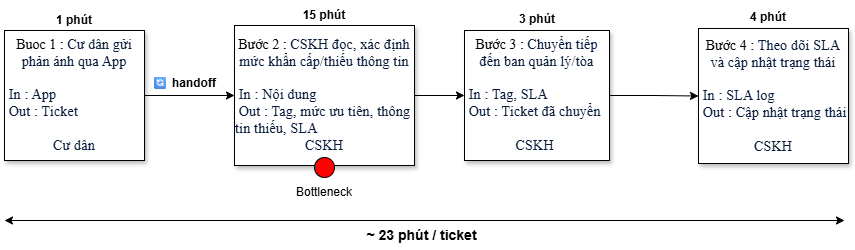

The diagram above was exported from draw.io. Its source (the exported page's mxGraphModel, read from the mxfile embedded in the PNG):
<mxGraphModel dx="1281" dy="562" grid="1" gridSize="10" guides="1" tooltips="1" connect="1" arrows="1" fold="1" page="1" pageScale="1" pageWidth="850" pageHeight="1100" math="0" shadow="0">
  <root>
    <mxCell id="0" />
    <mxCell id="1" parent="0" />
    <mxCell id="dLO3HsGfoglEHvXUvjfa-11" edge="1" parent="1" source="dLO3HsGfoglEHvXUvjfa-1" style="edgeStyle=orthogonalEdgeStyle;rounded=0;orthogonalLoop=1;jettySize=auto;html=1;exitX=1;exitY=0.5;exitDx=0;exitDy=0;entryX=0;entryY=0.5;entryDx=0;entryDy=0;" target="dLO3HsGfoglEHvXUvjfa-2">
      <mxGeometry relative="1" as="geometry" />
    </mxCell>
    <mxCell id="dLO3HsGfoglEHvXUvjfa-12" edge="1" parent="1" source="dLO3HsGfoglEHvXUvjfa-2" style="edgeStyle=orthogonalEdgeStyle;rounded=0;orthogonalLoop=1;jettySize=auto;html=1;exitX=1;exitY=0.5;exitDx=0;exitDy=0;" target="dLO3HsGfoglEHvXUvjfa-3">
      <mxGeometry relative="1" as="geometry" />
    </mxCell>
    <mxCell id="dLO3HsGfoglEHvXUvjfa-2" parent="1" style="rounded=0;whiteSpace=wrap;html=1;shadow=1;" value="&lt;font face=&quot;Times New Roman&quot; style=&quot;font-size: 14px;&quot;&gt;Bước 2 :&amp;nbsp;&lt;span style=&quot;color: rgb(8, 27, 58); letter-spacing: 0.2px; text-align: start; white-space: pre-wrap; background-color: rgb(255, 255, 255);&quot;&gt;CSKH đọc, xác định mức khẩn cấp/thiếu thông tin&lt;/span&gt;&lt;/font&gt;&lt;div&gt;&lt;div style=&quot;text-align: start;&quot;&gt;&lt;font color=&quot;#081b3a&quot; face=&quot;Times New Roman&quot;&gt;&lt;span style=&quot;font-size: 14px; letter-spacing: 0.2px; white-space-collapse: preserve;&quot;&gt;&lt;br&gt;&lt;/span&gt;&lt;/font&gt;&lt;/div&gt;&lt;div style=&quot;text-align: start;&quot;&gt;&lt;font color=&quot;#081b3a&quot; face=&quot;Times New Roman&quot;&gt;&lt;span style=&quot;font-size: 14px; letter-spacing: 0.2px; white-space-collapse: preserve;&quot;&gt; In : Nội dung&lt;/span&gt;&lt;/font&gt;&lt;/div&gt;&lt;div style=&quot;text-align: start;&quot;&gt;&lt;font color=&quot;#081b3a&quot; face=&quot;Times New Roman&quot;&gt;&lt;span style=&quot;font-size: 14px; letter-spacing: 0.2px; white-space-collapse: preserve;&quot;&gt; Out : Tag, mức ưu tiên, thông tin thiếu, SLA&lt;/span&gt;&lt;/font&gt;&lt;/div&gt;&lt;div&gt;&lt;font face=&quot;Times New Roman&quot; style=&quot;font-size: 14px;&quot;&gt;&lt;span style=&quot;color: rgb(8, 27, 58); letter-spacing: 0.2px; text-align: start; white-space: pre-wrap; background-color: rgb(255, 255, 255);&quot;&gt;CSKH&lt;/span&gt;&lt;/font&gt;&lt;/div&gt;&lt;/div&gt;" vertex="1">
      <mxGeometry height="140" width="180" x="270" y="85" as="geometry" />
    </mxCell>
    <mxCell id="dLO3HsGfoglEHvXUvjfa-13" edge="1" parent="1" source="dLO3HsGfoglEHvXUvjfa-3" style="edgeStyle=orthogonalEdgeStyle;rounded=0;orthogonalLoop=1;jettySize=auto;html=1;exitX=1;exitY=0.5;exitDx=0;exitDy=0;entryX=0;entryY=0.5;entryDx=0;entryDy=0;" target="dLO3HsGfoglEHvXUvjfa-5">
      <mxGeometry relative="1" as="geometry" />
    </mxCell>
    <mxCell id="dLO3HsGfoglEHvXUvjfa-3" parent="1" style="rounded=0;whiteSpace=wrap;html=1;shadow=1;" value="&lt;font face=&quot;Times New Roman&quot; style=&quot;font-size: 14px;&quot;&gt;Bước 3 :&amp;nbsp;&lt;span style=&quot;color: rgb(8, 27, 58); letter-spacing: 0.2px; text-align: start; white-space: pre-wrap; background-color: rgb(255, 255, 255);&quot;&gt;Chuyển tiếp đến ban quản lý/tòa&lt;/span&gt;&lt;/font&gt;&lt;div&gt;&lt;div style=&quot;text-align: start;&quot;&gt;&lt;font color=&quot;#081b3a&quot; face=&quot;Times New Roman&quot;&gt;&lt;span style=&quot;font-size: 14px; letter-spacing: 0.2px; white-space-collapse: preserve;&quot;&gt;&lt;br&gt;&lt;/span&gt;&lt;/font&gt;&lt;/div&gt;&lt;div style=&quot;text-align: start;&quot;&gt;&lt;font color=&quot;#081b3a&quot; face=&quot;Times New Roman&quot;&gt;&lt;span style=&quot;font-size: 14px; letter-spacing: 0.2px; white-space-collapse: preserve;&quot;&gt; In : Tag, SLA&lt;/span&gt;&lt;/font&gt;&lt;/div&gt;&lt;div style=&quot;text-align: start;&quot;&gt;&lt;font color=&quot;#081b3a&quot; face=&quot;Times New Roman&quot;&gt;&lt;span style=&quot;font-size: 14px; letter-spacing: 0.2px; white-space-collapse: preserve;&quot;&gt; Out : Ticket đã chuyển&lt;/span&gt;&lt;/font&gt;&lt;/div&gt;&lt;div&gt;&lt;font face=&quot;Times New Roman&quot; style=&quot;font-size: 14px;&quot;&gt;&lt;span style=&quot;color: rgb(8, 27, 58); letter-spacing: 0.2px; text-align: start; white-space: pre-wrap; background-color: rgb(255, 255, 255);&quot;&gt;&lt;br&gt;&lt;/span&gt;&lt;/font&gt;&lt;/div&gt;&lt;div&gt;&lt;font face=&quot;Times New Roman&quot; style=&quot;font-size: 14px;&quot;&gt;&lt;span style=&quot;color: rgb(8, 27, 58); letter-spacing: 0.2px; text-align: start; white-space: pre-wrap; background-color: rgb(255, 255, 255);&quot;&gt;CSKH &lt;/span&gt;&lt;/font&gt;&lt;/div&gt;&lt;/div&gt;" vertex="1">
      <mxGeometry height="130" width="145" x="500" y="90" as="geometry" />
    </mxCell>
    <mxCell id="dLO3HsGfoglEHvXUvjfa-5" parent="1" style="rounded=0;whiteSpace=wrap;html=1;shadow=1;" value="&lt;font face=&quot;Times New Roman&quot; style=&quot;&quot;&gt;&lt;font style=&quot;font-size: 14px;&quot;&gt;Bước 4 :&amp;nbsp;&lt;span style=&quot;color: rgb(8, 27, 58); font-style: normal; font-variant-ligatures: normal; font-variant-caps: normal; font-weight: 400; letter-spacing: 0.2px; orphans: 2; text-align: start; text-indent: 0px; text-transform: none; widows: 2; word-spacing: 0px; -webkit-text-stroke-width: 0px; white-space: pre-wrap; background-color: rgb(255, 255, 255); text-decoration-thickness: initial; text-decoration-style: initial; text-decoration-color: initial; float: none; display: inline !important;&quot;&gt;Theo dõi SLA và cập nhật trạng thái&lt;/span&gt;&lt;/font&gt;&lt;/font&gt;&lt;div&gt;&lt;div style=&quot;text-align: start;&quot;&gt;&lt;font face=&quot;Times New Roman&quot; color=&quot;#081b3a&quot; style=&quot;font-size: 14px; letter-spacing: 0.2px; white-space-collapse: preserve;&quot;&gt;&lt;br&gt;&lt;/font&gt;&lt;/div&gt;&lt;div style=&quot;text-align: start;&quot;&gt;&lt;font face=&quot;Times New Roman&quot; color=&quot;#081b3a&quot; style=&quot;font-size: 14px; letter-spacing: 0.2px; white-space-collapse: preserve;&quot;&gt; In : SLA log&lt;/font&gt;&lt;/div&gt;&lt;div style=&quot;text-align: start;&quot;&gt;&lt;font face=&quot;Times New Roman&quot; color=&quot;#081b3a&quot; style=&quot;font-size: 14px; letter-spacing: 0.2px; white-space-collapse: preserve;&quot;&gt; Out : Cập nhật trạng thái&lt;/font&gt;&lt;/div&gt;&lt;div&gt;&lt;font face=&quot;Times New Roman&quot; style=&quot;&quot;&gt;&lt;font style=&quot;font-size: 14px;&quot;&gt;&lt;span style=&quot;color: rgb(8, 27, 58); font-style: normal; font-variant-ligatures: normal; font-variant-caps: normal; font-weight: 400; letter-spacing: 0.2px; orphans: 2; text-align: start; text-indent: 0px; text-transform: none; widows: 2; word-spacing: 0px; -webkit-text-stroke-width: 0px; white-space: pre-wrap; background-color: rgb(255, 255, 255); text-decoration-thickness: initial; text-decoration-style: initial; text-decoration-color: initial; float: none; display: inline !important;&quot;&gt;&lt;br&gt;&lt;/span&gt;&lt;/font&gt;&lt;/font&gt;&lt;/div&gt;&lt;div&gt;&lt;font face=&quot;Times New Roman&quot; style=&quot;&quot;&gt;&lt;font style=&quot;font-size: 14px;&quot;&gt;&lt;span style=&quot;color: rgb(8, 27, 58); font-style: normal; font-variant-ligatures: normal; font-variant-caps: normal; font-weight: 400; letter-spacing: 0.2px; orphans: 2; text-align: start; text-indent: 0px; text-transform: none; widows: 2; word-spacing: 0px; -webkit-text-stroke-width: 0px; white-space: pre-wrap; background-color: rgb(255, 255, 255); text-decoration-thickness: initial; text-decoration-style: initial; text-decoration-color: initial; float: none; display: inline !important;&quot;&gt;CSKH&lt;/span&gt;&lt;/font&gt;&lt;/font&gt;&lt;/div&gt;&lt;/div&gt;" vertex="1">
      <mxGeometry height="135" width="150" x="734" y="88" as="geometry" />
    </mxCell>
    <mxCell id="dLO3HsGfoglEHvXUvjfa-6" parent="1" style="text;html=1;whiteSpace=wrap;strokeColor=none;fillColor=none;align=center;verticalAlign=middle;rounded=0;" value="&lt;b&gt;1 phút&lt;/b&gt;" vertex="1">
      <mxGeometry height="30" width="60" x="80" y="65" as="geometry" />
    </mxCell>
    <mxCell id="dLO3HsGfoglEHvXUvjfa-7" parent="1" style="text;html=1;whiteSpace=wrap;strokeColor=none;fillColor=none;align=center;verticalAlign=middle;rounded=0;" value="&lt;b&gt;15 phút&lt;/b&gt;" vertex="1">
      <mxGeometry height="30" width="60" x="330" y="60" as="geometry" />
    </mxCell>
    <mxCell id="dLO3HsGfoglEHvXUvjfa-9" parent="1" style="text;html=1;whiteSpace=wrap;strokeColor=none;fillColor=none;align=center;verticalAlign=middle;rounded=0;" value="&lt;b&gt;3 phút&lt;/b&gt;" vertex="1">
      <mxGeometry height="30" width="60" x="542.5" y="64" as="geometry" />
    </mxCell>
    <mxCell id="dLO3HsGfoglEHvXUvjfa-10" parent="1" style="text;html=1;whiteSpace=wrap;strokeColor=none;fillColor=none;align=center;verticalAlign=middle;rounded=0;" value="&lt;b&gt;4 phút&lt;/b&gt;" vertex="1">
      <mxGeometry height="30" width="60" x="774" y="62" as="geometry" />
    </mxCell>
    <mxCell id="dLO3HsGfoglEHvXUvjfa-14" parent="1" style="ellipse;whiteSpace=wrap;html=1;aspect=fixed;fillColor=#FF0202;" value="" vertex="1">
      <mxGeometry height="20" width="20" x="350" y="217" as="geometry" />
    </mxCell>
    <mxCell id="dLO3HsGfoglEHvXUvjfa-17" edge="1" parent="1" style="endArrow=classic;startArrow=classic;html=1;rounded=0;curved=1;" value="">
      <mxGeometry height="50" relative="1" width="50" as="geometry">
        <mxPoint x="40" y="280" as="sourcePoint" />
        <mxPoint x="880" y="280" as="targetPoint" />
      </mxGeometry>
    </mxCell>
    <mxCell id="dLO3HsGfoglEHvXUvjfa-19" parent="1" style="text;html=1;whiteSpace=wrap;strokeColor=none;fillColor=none;align=center;verticalAlign=middle;rounded=0;" value="&lt;font style=&quot;font-size: 14px;&quot;&gt;&lt;b&gt;~ 23 phút / ticket&lt;/b&gt;&lt;/font&gt;" vertex="1">
      <mxGeometry height="30" width="195" x="360" y="280" as="geometry" />
    </mxCell>
    <mxCell id="dLO3HsGfoglEHvXUvjfa-20" parent="1" style="text;html=1;whiteSpace=wrap;strokeColor=none;fillColor=none;align=center;verticalAlign=middle;rounded=0;" value="Bottleneck" vertex="1">
      <mxGeometry height="30" width="80" x="320" y="237" as="geometry" />
    </mxCell>
    <mxCell id="dLO3HsGfoglEHvXUvjfa-1" parent="1" style="rounded=0;whiteSpace=wrap;html=1;shadow=1;" value="&lt;font face=&quot;Times New Roman&quot; style=&quot;font-size: 14px;&quot;&gt;Buoc 1 :&amp;nbsp;&lt;span style=&quot;color: rgb(8, 27, 58); letter-spacing: 0.2px; text-align: start; white-space: pre-wrap; background-color: rgb(255, 255, 255);&quot;&gt;Cư dân gửi phản ánh qua App&lt;/span&gt;&lt;/font&gt;&lt;div&gt;&lt;div style=&quot;text-align: start;&quot;&gt;&lt;font color=&quot;#081b3a&quot; face=&quot;Times New Roman&quot;&gt;&lt;span style=&quot;font-size: 14px; letter-spacing: 0.2px; white-space-collapse: preserve;&quot;&gt;&lt;br&gt;&lt;/span&gt;&lt;/font&gt;&lt;/div&gt;&lt;div style=&quot;text-align: start;&quot;&gt;&lt;font color=&quot;#081b3a&quot; face=&quot;Times New Roman&quot;&gt;&lt;span style=&quot;font-size: 14px; letter-spacing: 0.2px; white-space-collapse: preserve;&quot;&gt;&amp;nbsp;In : App&lt;/span&gt;&lt;/font&gt;&lt;/div&gt;&lt;div style=&quot;text-align: start;&quot;&gt;&lt;font color=&quot;#081b3a&quot; face=&quot;Times New Roman&quot;&gt;&lt;span style=&quot;font-size: 14px; letter-spacing: 0.2px; white-space-collapse: preserve;&quot;&gt; Out : Ticket&lt;/span&gt;&lt;/font&gt;&lt;/div&gt;&lt;div&gt;&lt;font face=&quot;Times New Roman&quot; style=&quot;font-size: 14px;&quot;&gt;&lt;span style=&quot;color: rgb(8, 27, 58); letter-spacing: 0.2px; text-align: start; white-space: pre-wrap; background-color: rgb(255, 255, 255);&quot;&gt;&lt;br&gt;Cư dân&lt;/span&gt;&lt;/font&gt;&lt;/div&gt;&lt;/div&gt;" vertex="1">
      <mxGeometry height="130" width="140" x="40" y="90" as="geometry" />
    </mxCell>
    <mxCell id="dLO3HsGfoglEHvXUvjfa-21" parent="1" style="text;html=1;whiteSpace=wrap;strokeColor=none;fillColor=none;align=center;verticalAlign=middle;rounded=0;" value="&lt;b&gt;&lt;br&gt;🔄 handoff&lt;br&gt;&lt;/b&gt;" vertex="1">
      <mxGeometry height="30" width="100" x="170" y="120" as="geometry" />
    </mxCell>
  </root>
</mxGraphModel>